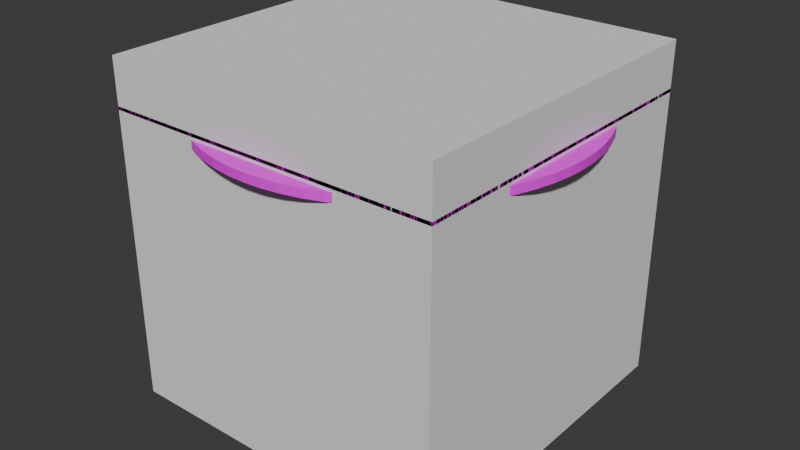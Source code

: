 # Source: logo_design.blend  (saved by Blender 5.2.44; exported with 4.5.12 LTS)
import bpy
from mathutils import Matrix  # noqa: F401  (used for matrix-valued properties, if any)

bpy.ops.wm.read_factory_settings(use_empty=True)
scene = bpy.context.scene
scene.name = 'Scene'

# ---- collections
col_collection = bpy.data.collections.new('Collection'); scene.collection.children.link(col_collection)

# ---- images (referenced by path relative to the original .blend; pixels are not part of the script)
import os
ASSET_DIR = os.environ.get("B2B_ASSET_DIR", "")  # directory of the original .blend (textures are referenced by path, not embedded)
HERE = os.path.dirname(os.path.abspath(__file__))  # packed textures are extracted next to this script under _unpacked/

def load_image(name, relpath, width, height, colorspace="sRGB"):
    """Load a texture the original file referenced (path relative to the .blend, or extracted next to this script)."""
    p = next((c for c in (os.path.join(HERE, relpath), os.path.join(ASSET_DIR, relpath)) if relpath and os.path.exists(c)), "")
    if p:
        img = bpy.data.images.load(p, check_existing=True)
        img.name = name
    else:  # same state as the original file: an image datablock whose file is absent (Cycles renders it pink)
        img = bpy.data.images.new(name, width, height)
        img.source = "FILE"
        img.filepath = "//" + (relpath or name)
    img.colorspace_settings.name = colorspace
    return img
img_vvc_physics_logo_webp = load_image('vvc physics logo.webp', 'vvc physics logo.webp', 1024, 1024, 'sRGB')
img_vvc_physics_logo_png = load_image('vvc physics logo.png', 'vvc physics logo.png', 1024, 1024, 'sRGB')

# ---- materials (node trees are filled in below, after node groups)
mat_material_001 = bpy.data.materials.new('Material.001')
mat_material_001.displacement_method = 'BOTH'
mat_material_001.use_backface_culling_lightprobe_volume = False

# ---- node groups
ng_geometry_nodes = bpy.data.node_groups.new('Geometry Nodes', 'GeometryNodeTree')
_s = ng_geometry_nodes.interface.new_socket(name='Geometry', in_out='OUTPUT', socket_type='NodeSocketGeometry')
_s = ng_geometry_nodes.interface.new_socket(name='Geometry', in_out='INPUT', socket_type='NodeSocketGeometry')
ng_geometry_nodes.is_modifier = True
_N = ng_geometry_nodes.nodes; _L = ng_geometry_nodes.links
n0 = _N.new('NodeGroupInput'); n0.name = 'Group Input'; n0.location = (-340, 0)
n1 = _N.new('NodeGroupOutput'); n1.name = 'Group Output'; n1.location = (200, 0)
n2 = _N.new('GeometryNodeInputPosition'); n2.name = 'Position'; n2.location = (-448, 287)
n3 = _N.new('GeometryNodeDeleteGeometry'); n3.name = 'Delete Geometry'; n3.location = (-86, 286)
n4 = _N.new('ShaderNodeMath'); n4.name = 'Math'; n4.location = (-277, 213)
n4.operation = 'LESS_THAN'
n4.inputs[1].default_value = 0.0
n5 = _N.new('ShaderNodeSeparateXYZ'); n5.name = 'Separate XYZ'; n5.location = (-468, 206)
_L.new(n2.outputs[0], n5.inputs[0])
_L.new(n5.outputs[2], n4.inputs[0])
_L.new(n4.outputs[0], n3.inputs[1])
_L.new(n0.outputs[0], n3.inputs[0])
_L.new(n3.outputs[0], n1.inputs[0])
n1.is_active_output = True
ng_is_edge_loose = bpy.data.node_groups.new('Is Edge Loose', 'GeometryNodeTree')
_s = ng_is_edge_loose.interface.new_socket(name='Is Edge Loose', in_out='OUTPUT', socket_type='NodeSocketBool')
_s.description = 'Selection of edges that are not connected to a face'
_N = ng_is_edge_loose.nodes; _L = ng_is_edge_loose.links
n0 = _N.new('NodeGroupOutput'); n0.name = 'Group Output'; n0.location = (240, 0)
n1 = _N.new('GeometryNodeCornersOfEdge'); n1.name = 'Corners of Edge'; n1.location = (-360, 0)
n2 = _N.new('FunctionNodeCompare'); n2.name = 'Compare'; n2.location = (-160, 0)
n2.operation = 'EQUAL'
n2.data_type = 'INT'
n3 = _N.new('GeometryNodeFieldOnDomain'); n3.name = 'Evaluate on Domain'; n3.location = (40, 0)
n3.domain = 'EDGE'
n3.data_type = 'BOOLEAN'
_L.new(n1.outputs[1], n2.inputs[2])
_L.new(n3.outputs[0], n0.inputs[0])
_L.new(n2.outputs[0], n3.inputs[0])
n0.is_active_output = True
ng_geometry_nodes_002 = bpy.data.node_groups.new('Geometry Nodes.002', 'GeometryNodeTree')
_s = ng_geometry_nodes_002.interface.new_socket(name='Geometry', in_out='OUTPUT', socket_type='NodeSocketGeometry')
_s = ng_geometry_nodes_002.interface.new_socket(name='Geometry', in_out='INPUT', socket_type='NodeSocketGeometry')
ng_geometry_nodes_002.is_modifier = True
_N = ng_geometry_nodes_002.nodes; _L = ng_geometry_nodes_002.links
n0 = _N.new('NodeGroupInput'); n0.name = 'Group Input'; n0.location = (-340, 0)
n1 = _N.new('NodeGroupOutput'); n1.name = 'Group Output'; n1.location = (200, 0)
n2 = _N.new('GeometryNodeDeleteGeometry'); n2.name = 'Delete Geometry'; n2.location = (-107, 158)
n2.domain = 'EDGE'
n3 = _N.new('GeometryNodeGroup'); n3.name = 'Group'; n3.location = (-329, 131)
n3.node_tree = ng_is_edge_loose
_L.new(n0.outputs[0], n2.inputs[0])
_L.new(n2.outputs[0], n1.inputs[0])
_L.new(n3.outputs[0], n2.inputs[1])
n1.is_active_output = True
ng_geometry_nodes_001 = bpy.data.node_groups.new('Geometry Nodes.001', 'GeometryNodeTree')
_s = ng_geometry_nodes_001.interface.new_socket(name='Geometry', in_out='OUTPUT', socket_type='NodeSocketGeometry')
_s = ng_geometry_nodes_001.interface.new_socket(name='Geometry', in_out='INPUT', socket_type='NodeSocketGeometry')
ng_geometry_nodes_001.is_modifier = True
# nodes of 'Geometry Nodes.001' reference scene objects; filled in after objects exist

# ---- material node trees
mat_material_001.use_nodes = True; mat_material_001.node_tree.nodes.clear()
_N = mat_material_001.node_tree.nodes; _L = mat_material_001.node_tree.links
n0 = _N.new('ShaderNodeBsdfPrincipled'); n0.name = 'Principled BSDF'; n0.location = (-117, 388)
n1 = _N.new('ShaderNodeOutputMaterial'); n1.name = 'Material Output'; n1.location = (243, 150)
n2 = _N.new('ShaderNodeTexImage'); n2.name = 'Image Texture'; n2.location = (-383, 389)
n2.image = img_vvc_physics_logo_webp
n3 = _N.new('ShaderNodeTexImage'); n3.name = 'Image Texture.001'; n3.location = (-191, -46)
n3.image = img_vvc_physics_logo_png
n4 = _N.new('ShaderNodeValToRGB'); n4.name = 'Color Ramp'; n4.location = (92, -86)
while len(n4.color_ramp.elements) > 1: n4.color_ramp.elements.remove(n4.color_ramp.elements[-1])
n4.color_ramp.elements[0].position = 0.0; n4.color_ramp.elements[0].color = (0.0, 0.0, 0.0, 1.0)
_e = n4.color_ramp.elements.new(1.0); _e.color = (1.0, 1.0, 1.0, 1.0)
n5 = _N.new('ShaderNodeDisplacement'); n5.name = 'Displacement'; n5.location = (390, -94)
n5.inputs[2].default_value = 0.21
_L.new(n0.outputs[0], n1.inputs[0])
_L.new(n2.outputs[0], n0.inputs[0])
_L.new(n3.outputs[0], n4.inputs[0])
_L.new(n4.outputs[0], n5.inputs[0])
n1.is_active_output = True

# ---- world
world_world = bpy.data.worlds.new('World'); scene.world = world_world
world_world.use_nodes = True; world_world.node_tree.nodes.clear()
_N = world_world.node_tree.nodes; _L = world_world.node_tree.links
n0 = _N.new('ShaderNodeOutputWorld'); n0.name = 'World Output'; n0.location = (200, 100)
n1 = _N.new('ShaderNodeBackground'); n1.name = 'Background'; n1.location = (-200, 100)
n1.inputs[0].default_value = (0.05088, 0.05088, 0.05088, 1.0)
_L.new(n1.outputs[0], n0.inputs[0])
n0.is_active_output = True
world_world.color = (0.05088, 0.05088, 0.05088)
world_world.sun_shadow_jitter_overblur = 0.0

# ---- meshes
me_plane = bpy.data.meshes.new('Plane')
me_plane.from_pydata([(-1.0, -1.0, 0.0), (1.0, -1.0, 0.0), (-1.0, 1.0, 0.0), (1.0, 1.0, 0.0)], [], [(0, 1, 3, 2)])
_uv = me_plane.uv_layers.new(name='UVMap')
_uv.uv.foreach_set('vector', [0.0, 0.0, 1.0, 0.0, 1.0, 1.0, 0.0, 1.0])
me_plane.materials.append(mat_material_001)
me_plane.update()
me_cube_001 = bpy.data.meshes.new('Cube.001')
me_cube_001.from_pydata([(-1.0, -1.0, -1.0), (-1.0, -1.0, 1.0), (-1.0, 1.0, -1.0), (-1.0, 1.0, 1.0), (1.0, -1.0, -1.0), (1.0, -1.0, 1.0), (1.0, 1.0, -1.0), (1.0, 1.0, 1.0)], [], [(0, 1, 3, 2), (2, 3, 7, 6), (6, 7, 5, 4), (4, 5, 1, 0), (2, 6, 4, 0), (7, 3, 1, 5)])
_uv = me_cube_001.uv_layers.new(name='UVMap')
_uv.uv.foreach_set('vector', [0.375, 0.0, 0.625, 0.0, 0.625, 0.25, 0.375, 0.25, 0.375, 0.25, 0.625, 0.25, 0.625, 0.5, 0.375, 0.5, 0.375, 0.5, 0.625, 0.5, 0.625, 0.75, 0.375, 0.75, 0.375, 0.75, 0.625, 0.75, 0.625, 1.0, 0.375, 1.0, 0.125, 0.5, 0.375, 0.5, 0.375, 0.75, 0.125, 0.75, 0.625, 0.5, 0.875, 0.5, 0.875, 0.75, 0.625, 0.75])
me_cube_001.update()
me_circle = bpy.data.meshes.new('Circle')
me_circle.from_pydata([(0.0, 1.0, 0.0), (-0.09802, 0.9952, 0.0), (-0.1951, 0.9808, 0.0), (-0.2903, 0.9569, 0.0), (-0.3827, 0.9239, 0.0), (-0.4714, 0.8819, 0.0), (-0.5556, 0.8315, 0.0), (-0.6344, 0.773, 0.0), (-0.7071, 0.7071, 0.0), (-0.773, 0.6344, 0.0), (-0.8315, 0.5556, 0.0), (-0.8819, 0.4714, 0.0), (-0.9239, 0.3827, 0.0), (-0.9569, 0.2903, 0.0), (-0.9808, 0.1951, 0.0), (-0.9952, 0.09802, 0.0), (-1.0, 0.0, 0.0), (-0.9952, -0.09802, 0.0), (-0.9808, -0.1951, 0.0), (-0.9569, -0.2903, 0.0), (-0.9239, -0.3827, 0.0), (-0.8819, -0.4714, 0.0), (-0.8315, -0.5556, 0.0), (-0.773, -0.6344, 0.0), (-0.7071, -0.7071, 0.0), (-0.6344, -0.773, 0.0), (-0.5556, -0.8315, 0.0), (-0.4714, -0.8819, 0.0), (-0.3827, -0.9239, 0.0), (-0.2903, -0.9569, 0.0), (-0.1951, -0.9808, 0.0), (-0.09802, -0.9952, 0.0), (0.0, -1.0, 0.0), (0.09802, -0.9952, 0.0), (0.1951, -0.9808, 0.0), (0.2903, -0.9569, 0.0), (0.3827, -0.9239, 0.0), (0.4714, -0.8819, 0.0), (0.5556, -0.8315, 0.0), (0.6344, -0.773, 0.0), (0.7071, -0.7071, 0.0), (0.773, -0.6344, 0.0), (0.8315, -0.5556, 0.0), (0.8819, -0.4714, 0.0), (0.9239, -0.3827, 0.0), (0.9569, -0.2903, 0.0), (0.9808, -0.1951, 0.0), (0.9952, -0.09802, 0.0), (1.0, 0.0, 0.0), (0.9952, 0.09802, 0.0), (0.9808, 0.1951, 0.0), (0.9569, 0.2903, 0.0), (0.9239, 0.3827, 0.0), (0.8819, 0.4714, 0.0), (0.8315, 0.5556, 0.0), (0.773, 0.6344, 0.0), (0.7071, 0.7071, 0.0), (0.6344, 0.773, 0.0), (0.5556, 0.8315, 0.0), (0.4714, 0.8819, 0.0), (0.3827, 0.9239, 0.0), (0.2903, 0.9569, 0.0), (0.1951, 0.9808, 0.0), (0.09802, 0.9952, 0.0)], [], [(1, 2, 3, 4, 5, 6, 7, 8, 9, 10, 11, 12, 13, 14, 15, 16, 17, 18, 19, 20, 21, 22, 23, 24, 25, 26, 27, 28, 29, 30, 31, 32, 33, 34, 35, 36, 37, 38, 39, 40, 41, 42, 43, 44, 45, 46, 47, 48, 49, 50, 51, 52, 53, 54, 55, 56, 57, 58, 59, 60, 61, 62, 63, 0)])
_uv = me_circle.uv_layers.new(name='UVMap')
_uv.uv.foreach_set('vector', [0.0, 0.0, 0.0, 0.0, 0.0, 0.0, 0.0, 0.0, 0.0, 0.0, 0.0, 0.0, 0.0, 0.0, 0.0, 0.0, 0.0, 0.0, 0.0, 0.0, 0.0, 0.0, 0.0, 0.0, 0.0, 0.0, 0.0, 0.0, 0.0, 0.0, 0.0, 0.0, 0.0, 0.0, 0.0, 0.0, 0.0, 0.0, 0.0, 0.0, 0.0, 0.0, 0.0, 0.0, 0.0, 0.0, 0.0, 0.0, 0.0, 0.0, 0.0, 0.0, 0.0, 0.0, 0.0, 0.0, 0.0, 0.0, 0.0, 0.0, 0.0, 0.0, 0.0, 0.0, 0.0, 0.0, 0.0, 0.0, 0.0, 0.0, 0.0, 0.0, 0.0, 0.0, 0.0, 0.0, 0.0, 0.0, 0.0, 0.0, 0.0, 0.0, 0.0, 0.0, 0.0, 0.0, 0.0, 0.0, 0.0, 0.0, 0.0, 0.0, 0.0, 0.0, 0.0, 0.0, 0.0, 0.0, 0.0, 0.0, 0.0, 0.0, 0.0, 0.0, 0.0, 0.0, 0.0, 0.0, 0.0, 0.0, 0.0, 0.0, 0.0, 0.0, 0.0, 0.0, 0.0, 0.0, 0.0, 0.0, 0.0, 0.0, 0.0, 0.0, 0.0, 0.0, 0.0, 0.0])
me_circle.update()

# ---- objects
ob_plane = bpy.data.objects.new('Plane', me_plane)
ob_cube = bpy.data.objects.new('Cube', me_cube_001)
ob_circle = bpy.data.objects.new('Circle', me_circle)
_N = ng_geometry_nodes_001.nodes; _L = ng_geometry_nodes_001.links
n0 = _N.new('NodeGroupInput'); n0.name = 'Group Input'; n0.location = (-340, 0)
n1 = _N.new('NodeGroupOutput'); n1.name = 'Group Output'; n1.location = (1086, -105)
n2 = _N.new('GeometryNodeInputObject'); n2.name = 'Object'; n2.location = (-273, 111)
n2.object = ob_plane
n3 = _N.new('GeometryNodeObjectInfo'); n3.name = 'Object Info'; n3.location = (-74, 236)
n3.transform_space = 'RELATIVE'
n3.inputs[1].default_value = True
n4 = _N.new('GeometryNodeMeshBoolean'); n4.name = 'Mesh Boolean'; n4.location = (168, 139)
n4.solver = 'EXACT'
n4.inputs[2].default_value = True
n5 = _N.new('GeometryNodeScaleInstances'); n5.name = 'Scale Instances'; n5.location = (541, 70)
n5.inputs[2].default_value = (1.0, 1.0, 5.0)
n6 = _N.new('GeometryNodeRealizeInstances'); n6.name = 'Realize Instances'; n6.location = (360, 91)
n7 = _N.new('GeometryNodeGeometryToInstance'); n7.name = 'Geometry to Instance'; n7.location = (402, 235)
n8 = _N.new('GeometryNodeMeshCylinder'); n8.name = 'Cylinder'; n8.location = (602, -285)
n8.inputs[0].default_value = 64
n8.inputs[3].default_value = 1.1
n9 = _N.new('GeometryNodeMeshBoolean'); n9.name = 'Mesh Boolean.001'; n9.location = (983, 175)
n9.operation = 'UNION'
n9.solver = 'EXACT'
n10 = _N.new('GeometryNodeTransform'); n10.name = 'Transform Geometry'; n10.location = (783, -282)
n10.width = 160
n11 = _N.new('ShaderNodeValue'); n11.name = 'Value'; n11.location = (352, -383)
n11.outputs[0].default_value = 0.05
n12 = _N.new('ShaderNodeMath'); n12.name = 'Math'; n12.location = (367, -478)
n12.operation = 'MULTIPLY_ADD'
n12.inputs[1].default_value = -0.5
n12.inputs[2].default_value = -0.025
n13 = _N.new('ShaderNodeCombineXYZ'); n13.name = 'Combine XYZ'; n13.location = (590, -626)
_L.new(n2.outputs[0], n3.inputs[0])
_L.new(n0.outputs[0], n4.inputs[0])
_L.new(n3.outputs[4], n4.inputs[1])
_L.new(n4.outputs[0], n6.inputs[0])
_L.new(n4.outputs[0], n7.inputs[0])
_L.new(n7.outputs[0], n5.inputs[0])
_L.new(n10.outputs[0], n9.inputs[1])
_L.new(n9.outputs[0], n1.inputs[0])
_L.new(n8.outputs[0], n10.inputs[0])
_L.new(n11.outputs[0], n12.inputs[0])
_L.new(n11.outputs[0], n8.inputs[4])
_L.new(n12.outputs[0], n13.inputs[2])
_L.new(n13.outputs[0], n10.inputs[1])
_L.new(n5.outputs[0], n9.inputs[1])
n1.is_active_output = True

# ---- transforms, parenting, visibility, modifiers, constraints
ob_plane.location = (0.0, 0.0, 0.0)
_vg = ob_plane.vertex_groups.new(name='Group')
_vg = ob_plane.vertex_groups.new(name='Group.001')
_m = ob_plane.modifiers.new('Subdivision', 'SUBSURF')
_m.subdivision_type = 'SIMPLE'
_m.levels = 10
_m.render_levels = 10
_m.open_advanced_panel = True
_m = ob_plane.modifiers.new('Displace', 'DISPLACE')
_m.mid_level = 1.0
_m.invert_vertex_group = True
_m = ob_plane.modifiers.new('GeometryNodes', 'NODES')
_m.node_group = ng_geometry_nodes
_m = ob_plane.modifiers.new('Decimate', 'DECIMATE')
_m.decimate_type = 'UNSUBDIV'
_m.iterations = 5
_m = ob_plane.modifiers.new('GeometryNodes.001', 'NODES')
_m.node_group = ng_geometry_nodes_002
_m = ob_plane.modifiers.new('Solidify', 'SOLIDIFY')
_m.thickness = 0.02
_m.offset = 0.0
ob_cube.location = (0.0, 0.0, -0.7235)
ob_circle.location = (0.0, 0.0, 0.0)
_m = ob_circle.modifiers.new('Solidify', 'SOLIDIFY')
_m.offset = 0.0
_m = ob_circle.modifiers.new('GeometryNodes', 'NODES')
_m.node_group = ng_geometry_nodes_001
_m.open_manage_panel = True

# ---- collection membership
col_collection.objects.link(ob_plane)
col_collection.objects.link(ob_cube)
col_collection.objects.link(ob_circle)

# ---- scene / render settings (as saved in the file)
scene.frame_start = 1; scene.frame_end = 250; scene.frame_set(1)
scene.render.engine = 'CYCLES'
scene.render.bake_bias = 0.0
scene.render.bake_samples = 0
scene.cycles.use_denoising = False
scene.eevee.fast_gi_thickness_far = 0.0
bpy.context.view_layer.update()

# ---- added for rendering (the .blend has no active camera and no usable light): camera, sun
cam_auto = bpy.data.cameras.new('AutoCamera')
cam_auto.lens = 50.0
cam_auto.sensor_width = 36.0
cam_auto.clip_end = 1000.0
ob_auto_camera = bpy.data.objects.new('AutoCamera', cam_auto)
scene.collection.objects.link(ob_auto_camera)
ob_auto_camera.location = (3.42208, -4.1065, 2.01415)
ob_auto_camera.rotation_euler = (1.09748, -7.21219e-08, 0.694738)
scene.camera = ob_auto_camera
light_auto_sun = bpy.data.lights.new('AutoSun', 'SUN')
light_auto_sun.energy = 3.0
light_auto_sun.angle = 0.0523599
ob_auto_sun = bpy.data.objects.new('AutoSun', light_auto_sun)
scene.collection.objects.link(ob_auto_sun)
ob_auto_sun.rotation_euler = (0.872665, 0.174533, 0.523599)
bpy.context.view_layer.update()
